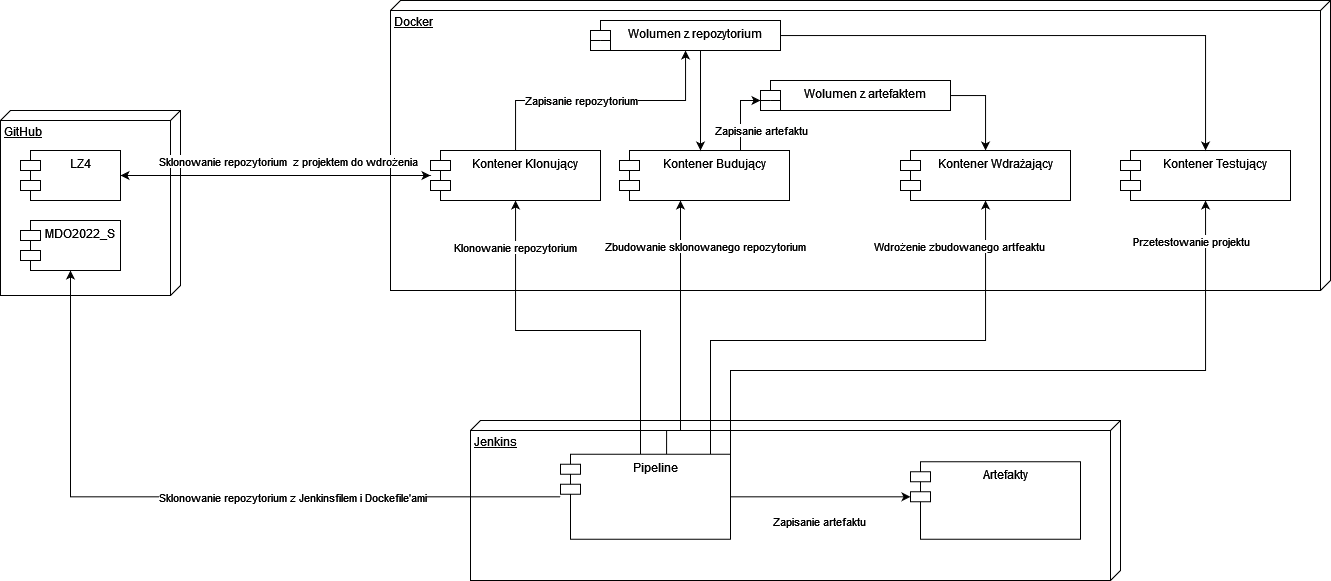

The diagram above was exported from draw.io. Its source (the exported page's mxGraphModel, read from the mxfile embedded in the PNG):
<mxGraphModel dx="2836" dy="2332" grid="1" gridSize="10" guides="1" tooltips="1" connect="1" arrows="1" fold="1" page="1" pageScale="1" pageWidth="827" pageHeight="1169" math="0" shadow="0">
  <root>
    <mxCell id="0" />
    <mxCell id="1" parent="0" />
    <mxCell id="19H4E20o4Ic2Ws80Qurs-1" value="Jenkins" style="verticalAlign=top;align=left;spacingTop=8;spacingLeft=2;spacingRight=12;shape=cube;size=10;direction=south;fontStyle=4;html=1;" vertex="1" parent="1">
      <mxGeometry x="360" y="330" width="650" height="160" as="geometry" />
    </mxCell>
    <mxCell id="19H4E20o4Ic2Ws80Qurs-4" value="GitHub" style="verticalAlign=top;align=left;spacingTop=8;spacingLeft=2;spacingRight=12;shape=cube;size=10;direction=south;fontStyle=4;html=1;" vertex="1" parent="1">
      <mxGeometry x="-110" y="20" width="180" height="185" as="geometry" />
    </mxCell>
    <mxCell id="19H4E20o4Ic2Ws80Qurs-5" value="Docker" style="verticalAlign=top;align=left;spacingTop=8;spacingLeft=2;spacingRight=12;shape=cube;size=10;direction=south;fontStyle=4;html=1;" vertex="1" parent="1">
      <mxGeometry x="280" y="-90" width="940" height="290" as="geometry" />
    </mxCell>
    <mxCell id="19H4E20o4Ic2Ws80Qurs-13" style="edgeStyle=orthogonalEdgeStyle;rounded=0;orthogonalLoop=1;jettySize=auto;html=1;" edge="1" parent="1" source="19H4E20o4Ic2Ws80Qurs-6" target="19H4E20o4Ic2Ws80Qurs-12">
      <mxGeometry relative="1" as="geometry">
        <Array as="points">
          <mxPoint x="760" y="406" />
          <mxPoint x="760" y="406" />
        </Array>
      </mxGeometry>
    </mxCell>
    <mxCell id="19H4E20o4Ic2Ws80Qurs-14" value="Zapisanie artefaktu" style="edgeLabel;html=1;align=center;verticalAlign=middle;resizable=0;points=[];" vertex="1" connectable="0" parent="19H4E20o4Ic2Ws80Qurs-13">
      <mxGeometry x="-0.2277" y="-1" relative="1" as="geometry">
        <mxPoint x="19" y="23" as="offset" />
      </mxGeometry>
    </mxCell>
    <mxCell id="19H4E20o4Ic2Ws80Qurs-15" style="edgeStyle=orthogonalEdgeStyle;rounded=0;orthogonalLoop=1;jettySize=auto;html=1;" edge="1" parent="1" source="19H4E20o4Ic2Ws80Qurs-6" target="19H4E20o4Ic2Ws80Qurs-7">
      <mxGeometry relative="1" as="geometry">
        <Array as="points">
          <mxPoint x="530" y="240" />
          <mxPoint x="405" y="240" />
        </Array>
      </mxGeometry>
    </mxCell>
    <mxCell id="19H4E20o4Ic2Ws80Qurs-19" value="Klonowanie repozytorium" style="edgeLabel;html=1;align=center;verticalAlign=middle;resizable=0;points=[];" vertex="1" connectable="0" parent="19H4E20o4Ic2Ws80Qurs-15">
      <mxGeometry x="0.7577" y="1" relative="1" as="geometry">
        <mxPoint as="offset" />
      </mxGeometry>
    </mxCell>
    <mxCell id="19H4E20o4Ic2Ws80Qurs-16" style="edgeStyle=orthogonalEdgeStyle;rounded=0;orthogonalLoop=1;jettySize=auto;html=1;exitX=0.624;exitY=0;exitDx=0;exitDy=0;exitPerimeter=0;" edge="1" parent="1" source="19H4E20o4Ic2Ws80Qurs-6" target="19H4E20o4Ic2Ws80Qurs-9">
      <mxGeometry relative="1" as="geometry">
        <Array as="points">
          <mxPoint x="570" y="340" />
        </Array>
      </mxGeometry>
    </mxCell>
    <mxCell id="19H4E20o4Ic2Ws80Qurs-28" value="Zbudowanie sklonowanego repozytorium" style="edgeLabel;html=1;align=center;verticalAlign=middle;resizable=0;points=[];" vertex="1" connectable="0" parent="19H4E20o4Ic2Ws80Qurs-16">
      <mxGeometry x="0.701" y="2" relative="1" as="geometry">
        <mxPoint x="26" y="5" as="offset" />
      </mxGeometry>
    </mxCell>
    <mxCell id="19H4E20o4Ic2Ws80Qurs-17" style="edgeStyle=orthogonalEdgeStyle;rounded=0;orthogonalLoop=1;jettySize=auto;html=1;" edge="1" parent="1" source="19H4E20o4Ic2Ws80Qurs-6" target="19H4E20o4Ic2Ws80Qurs-11">
      <mxGeometry relative="1" as="geometry">
        <Array as="points">
          <mxPoint x="620" y="280" />
          <mxPoint x="1095" y="280" />
        </Array>
      </mxGeometry>
    </mxCell>
    <mxCell id="19H4E20o4Ic2Ws80Qurs-37" value="Przetestowanie projektu" style="edgeLabel;html=1;align=center;verticalAlign=middle;resizable=0;points=[];" vertex="1" connectable="0" parent="19H4E20o4Ic2Ws80Qurs-17">
      <mxGeometry x="-0.2242" y="3" relative="1" as="geometry">
        <mxPoint x="261" y="-127" as="offset" />
      </mxGeometry>
    </mxCell>
    <mxCell id="19H4E20o4Ic2Ws80Qurs-18" style="edgeStyle=orthogonalEdgeStyle;rounded=0;orthogonalLoop=1;jettySize=auto;html=1;" edge="1" parent="1" source="19H4E20o4Ic2Ws80Qurs-6" target="19H4E20o4Ic2Ws80Qurs-10">
      <mxGeometry relative="1" as="geometry">
        <Array as="points">
          <mxPoint x="600" y="250" />
          <mxPoint x="875" y="250" />
        </Array>
      </mxGeometry>
    </mxCell>
    <mxCell id="19H4E20o4Ic2Ws80Qurs-36" value="Wdrożenie zbudowanego artfeaktu" style="edgeLabel;html=1;align=center;verticalAlign=middle;resizable=0;points=[];" vertex="1" connectable="0" parent="19H4E20o4Ic2Ws80Qurs-18">
      <mxGeometry x="0.0058" y="2" relative="1" as="geometry">
        <mxPoint x="96" y="-93" as="offset" />
      </mxGeometry>
    </mxCell>
    <mxCell id="19H4E20o4Ic2Ws80Qurs-22" style="edgeStyle=orthogonalEdgeStyle;rounded=0;orthogonalLoop=1;jettySize=auto;html=1;" edge="1" parent="1" source="19H4E20o4Ic2Ws80Qurs-6" target="19H4E20o4Ic2Ws80Qurs-24">
      <mxGeometry relative="1" as="geometry" />
    </mxCell>
    <mxCell id="19H4E20o4Ic2Ws80Qurs-23" value="Sklonowanie repozytorium z Jenkinsfilem i Dockefile'ami" style="edgeLabel;html=1;align=center;verticalAlign=middle;resizable=0;points=[];" vertex="1" connectable="0" parent="19H4E20o4Ic2Ws80Qurs-22">
      <mxGeometry x="-0.0657" y="4" relative="1" as="geometry">
        <mxPoint x="66" y="-4" as="offset" />
      </mxGeometry>
    </mxCell>
    <mxCell id="19H4E20o4Ic2Ws80Qurs-6" value="Pipeline" style="shape=module;align=left;spacingLeft=20;align=center;verticalAlign=top;" vertex="1" parent="1">
      <mxGeometry x="450" y="363.75" width="170" height="85" as="geometry" />
    </mxCell>
    <mxCell id="19H4E20o4Ic2Ws80Qurs-26" style="edgeStyle=orthogonalEdgeStyle;rounded=0;orthogonalLoop=1;jettySize=auto;html=1;" edge="1" parent="1" source="19H4E20o4Ic2Ws80Qurs-7" target="19H4E20o4Ic2Ws80Qurs-25">
      <mxGeometry relative="1" as="geometry" />
    </mxCell>
    <mxCell id="19H4E20o4Ic2Ws80Qurs-27" value="Sklonowanie repozytorium&amp;nbsp; z projektem do wdrożenia" style="edgeLabel;html=1;align=center;verticalAlign=middle;resizable=0;points=[];" vertex="1" connectable="0" parent="19H4E20o4Ic2Ws80Qurs-26">
      <mxGeometry x="0.0947" y="-4" relative="1" as="geometry">
        <mxPoint x="27" y="-11" as="offset" />
      </mxGeometry>
    </mxCell>
    <mxCell id="19H4E20o4Ic2Ws80Qurs-32" style="edgeStyle=orthogonalEdgeStyle;rounded=0;orthogonalLoop=1;jettySize=auto;html=1;" edge="1" parent="1" source="19H4E20o4Ic2Ws80Qurs-7" target="19H4E20o4Ic2Ws80Qurs-29">
      <mxGeometry relative="1" as="geometry" />
    </mxCell>
    <mxCell id="19H4E20o4Ic2Ws80Qurs-33" value="Zapisanie repozytorium" style="edgeLabel;html=1;align=center;verticalAlign=middle;resizable=0;points=[];" vertex="1" connectable="0" parent="19H4E20o4Ic2Ws80Qurs-32">
      <mxGeometry x="-0.1462" y="1" relative="1" as="geometry">
        <mxPoint x="1" as="offset" />
      </mxGeometry>
    </mxCell>
    <mxCell id="19H4E20o4Ic2Ws80Qurs-7" value="Kontener Klonujący" style="shape=module;align=left;spacingLeft=20;align=center;verticalAlign=top;" vertex="1" parent="1">
      <mxGeometry x="320" y="60" width="170" height="50" as="geometry" />
    </mxCell>
    <mxCell id="19H4E20o4Ic2Ws80Qurs-38" style="edgeStyle=orthogonalEdgeStyle;rounded=0;orthogonalLoop=1;jettySize=auto;html=1;" edge="1" parent="1" source="19H4E20o4Ic2Ws80Qurs-9" target="19H4E20o4Ic2Ws80Qurs-30">
      <mxGeometry relative="1" as="geometry">
        <Array as="points">
          <mxPoint x="630" y="10" />
        </Array>
      </mxGeometry>
    </mxCell>
    <mxCell id="19H4E20o4Ic2Ws80Qurs-41" value="Zapisanie artefaktu" style="edgeLabel;html=1;align=center;verticalAlign=middle;resizable=0;points=[];" vertex="1" connectable="0" parent="19H4E20o4Ic2Ws80Qurs-38">
      <mxGeometry x="0.185" y="4" relative="1" as="geometry">
        <mxPoint x="24" y="21" as="offset" />
      </mxGeometry>
    </mxCell>
    <mxCell id="19H4E20o4Ic2Ws80Qurs-9" value="Kontener Budujący" style="shape=module;align=left;spacingLeft=20;align=center;verticalAlign=top;" vertex="1" parent="1">
      <mxGeometry x="509" y="60" width="170" height="50" as="geometry" />
    </mxCell>
    <mxCell id="19H4E20o4Ic2Ws80Qurs-10" value="Kontener Wdrażający" style="shape=module;align=left;spacingLeft=20;align=center;verticalAlign=top;" vertex="1" parent="1">
      <mxGeometry x="790" y="60" width="170" height="50" as="geometry" />
    </mxCell>
    <mxCell id="19H4E20o4Ic2Ws80Qurs-11" value="Kontener Testujący" style="shape=module;align=left;spacingLeft=20;align=center;verticalAlign=top;" vertex="1" parent="1">
      <mxGeometry x="1010" y="60" width="170" height="50" as="geometry" />
    </mxCell>
    <mxCell id="19H4E20o4Ic2Ws80Qurs-12" value="Artefakty" style="shape=module;align=left;spacingLeft=20;align=center;verticalAlign=top;" vertex="1" parent="1">
      <mxGeometry x="800" y="371.25" width="170" height="77.5" as="geometry" />
    </mxCell>
    <mxCell id="19H4E20o4Ic2Ws80Qurs-24" value="MDO2022_S" style="shape=module;align=left;spacingLeft=20;align=center;verticalAlign=top;" vertex="1" parent="1">
      <mxGeometry x="-90" y="130" width="100" height="50" as="geometry" />
    </mxCell>
    <mxCell id="19H4E20o4Ic2Ws80Qurs-42" style="edgeStyle=orthogonalEdgeStyle;rounded=0;orthogonalLoop=1;jettySize=auto;html=1;" edge="1" parent="1" source="19H4E20o4Ic2Ws80Qurs-25" target="19H4E20o4Ic2Ws80Qurs-7">
      <mxGeometry relative="1" as="geometry" />
    </mxCell>
    <mxCell id="19H4E20o4Ic2Ws80Qurs-25" value="LZ4" style="shape=module;align=left;spacingLeft=20;align=center;verticalAlign=top;" vertex="1" parent="1">
      <mxGeometry x="-90" y="60" width="100" height="50" as="geometry" />
    </mxCell>
    <mxCell id="19H4E20o4Ic2Ws80Qurs-34" style="edgeStyle=orthogonalEdgeStyle;rounded=0;orthogonalLoop=1;jettySize=auto;html=1;" edge="1" parent="1" source="19H4E20o4Ic2Ws80Qurs-29" target="19H4E20o4Ic2Ws80Qurs-9">
      <mxGeometry relative="1" as="geometry">
        <Array as="points">
          <mxPoint x="590" y="20" />
          <mxPoint x="590" y="20" />
        </Array>
      </mxGeometry>
    </mxCell>
    <mxCell id="19H4E20o4Ic2Ws80Qurs-35" style="edgeStyle=orthogonalEdgeStyle;rounded=0;orthogonalLoop=1;jettySize=auto;html=1;" edge="1" parent="1" source="19H4E20o4Ic2Ws80Qurs-29" target="19H4E20o4Ic2Ws80Qurs-11">
      <mxGeometry relative="1" as="geometry">
        <Array as="points">
          <mxPoint x="1095" y="-55" />
        </Array>
      </mxGeometry>
    </mxCell>
    <mxCell id="19H4E20o4Ic2Ws80Qurs-29" value="Wolumen z repozytorium" style="shape=module;align=left;spacingLeft=20;align=center;verticalAlign=top;" vertex="1" parent="1">
      <mxGeometry x="480" y="-70" width="190" height="30" as="geometry" />
    </mxCell>
    <mxCell id="19H4E20o4Ic2Ws80Qurs-40" style="edgeStyle=orthogonalEdgeStyle;rounded=0;orthogonalLoop=1;jettySize=auto;html=1;" edge="1" parent="1" source="19H4E20o4Ic2Ws80Qurs-30" target="19H4E20o4Ic2Ws80Qurs-10">
      <mxGeometry relative="1" as="geometry">
        <Array as="points">
          <mxPoint x="875" y="5" />
        </Array>
      </mxGeometry>
    </mxCell>
    <mxCell id="19H4E20o4Ic2Ws80Qurs-30" value="Wolumen z artefaktem" style="shape=module;align=left;spacingLeft=20;align=center;verticalAlign=top;" vertex="1" parent="1">
      <mxGeometry x="650" y="-10" width="190" height="30" as="geometry" />
    </mxCell>
  </root>
</mxGraphModel>